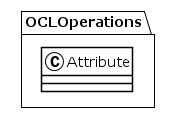

The diagram above was rendered by PlantUML. Its source (embedded in the PNG):
@startuml
!theme plain
package OCLOperations {
class Attribute {
}
}
@enduml